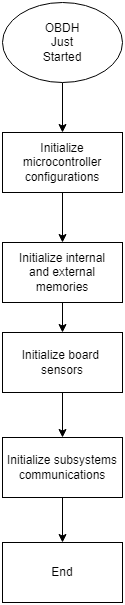

The diagram above was exported from draw.io. Its source (the exported page's mxGraphModel, read from the mxfile embedded in the PNG):
<mxGraphModel dx="1590" dy="868" grid="1" gridSize="10" guides="1" tooltips="1" connect="1" arrows="1" fold="1" page="1" pageScale="1" pageWidth="827" pageHeight="1169" math="0" shadow="0">
  <root>
    <mxCell id="0" />
    <mxCell id="1" parent="0" />
    <mxCell id="Jp54nnTjx2sXdtkxyMam-12" style="edgeStyle=orthogonalEdgeStyle;rounded=0;orthogonalLoop=1;jettySize=auto;html=1;entryX=0.5;entryY=0;entryDx=0;entryDy=0;" edge="1" parent="1" source="Jp54nnTjx2sXdtkxyMam-1" target="Jp54nnTjx2sXdtkxyMam-6">
      <mxGeometry relative="1" as="geometry" />
    </mxCell>
    <mxCell id="Jp54nnTjx2sXdtkxyMam-1" value="OBDH&lt;br&gt;Just&lt;br&gt;Started" style="ellipse;whiteSpace=wrap;html=1;" vertex="1" parent="1">
      <mxGeometry x="200" y="120" width="120" height="80" as="geometry" />
    </mxCell>
    <mxCell id="Jp54nnTjx2sXdtkxyMam-17" style="edgeStyle=orthogonalEdgeStyle;rounded=0;orthogonalLoop=1;jettySize=auto;html=1;entryX=0.5;entryY=0;entryDx=0;entryDy=0;" edge="1" parent="1" source="Jp54nnTjx2sXdtkxyMam-5" target="Jp54nnTjx2sXdtkxyMam-11">
      <mxGeometry relative="1" as="geometry" />
    </mxCell>
    <mxCell id="Jp54nnTjx2sXdtkxyMam-5" value="Initialize subsystems&lt;br&gt;communications" style="rounded=0;whiteSpace=wrap;html=1;" vertex="1" parent="1">
      <mxGeometry x="200" y="555" width="120" height="60" as="geometry" />
    </mxCell>
    <mxCell id="Jp54nnTjx2sXdtkxyMam-13" style="edgeStyle=orthogonalEdgeStyle;rounded=0;orthogonalLoop=1;jettySize=auto;html=1;entryX=0.5;entryY=0;entryDx=0;entryDy=0;" edge="1" parent="1" source="Jp54nnTjx2sXdtkxyMam-6" target="Jp54nnTjx2sXdtkxyMam-7">
      <mxGeometry relative="1" as="geometry" />
    </mxCell>
    <mxCell id="Jp54nnTjx2sXdtkxyMam-6" value="Initialize microcontroller&lt;br&gt;configurations" style="rounded=0;whiteSpace=wrap;html=1;" vertex="1" parent="1">
      <mxGeometry x="200" y="250" width="120" height="60" as="geometry" />
    </mxCell>
    <mxCell id="Jp54nnTjx2sXdtkxyMam-15" style="edgeStyle=orthogonalEdgeStyle;rounded=0;orthogonalLoop=1;jettySize=auto;html=1;entryX=0.5;entryY=0;entryDx=0;entryDy=0;" edge="1" parent="1" source="Jp54nnTjx2sXdtkxyMam-7" target="Jp54nnTjx2sXdtkxyMam-8">
      <mxGeometry relative="1" as="geometry" />
    </mxCell>
    <mxCell id="Jp54nnTjx2sXdtkxyMam-7" value="Initialize internal&lt;br&gt;and external&lt;br&gt;memories" style="rounded=0;whiteSpace=wrap;html=1;" vertex="1" parent="1">
      <mxGeometry x="200" y="360" width="120" height="60" as="geometry" />
    </mxCell>
    <mxCell id="Jp54nnTjx2sXdtkxyMam-16" style="edgeStyle=orthogonalEdgeStyle;rounded=0;orthogonalLoop=1;jettySize=auto;html=1;entryX=0.5;entryY=0;entryDx=0;entryDy=0;" edge="1" parent="1" source="Jp54nnTjx2sXdtkxyMam-8" target="Jp54nnTjx2sXdtkxyMam-5">
      <mxGeometry relative="1" as="geometry" />
    </mxCell>
    <mxCell id="Jp54nnTjx2sXdtkxyMam-8" value="Initialize board&amp;nbsp;&lt;br&gt;sensors" style="rounded=0;whiteSpace=wrap;html=1;" vertex="1" parent="1">
      <mxGeometry x="200" y="450" width="120" height="60" as="geometry" />
    </mxCell>
    <mxCell id="Jp54nnTjx2sXdtkxyMam-11" value="End" style="rounded=0;whiteSpace=wrap;html=1;" vertex="1" parent="1">
      <mxGeometry x="200" y="660" width="120" height="60" as="geometry" />
    </mxCell>
  </root>
</mxGraphModel>